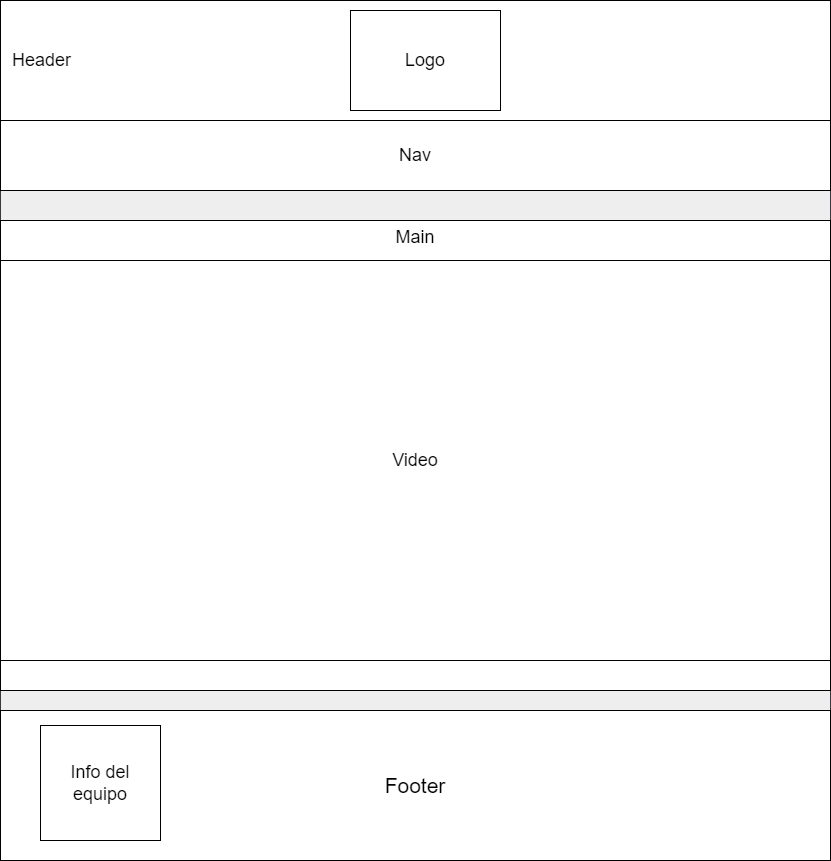

The diagram above was exported from draw.io. Its source (the exported page's mxGraphModel, read from the mxfile embedded in the PNG):
<mxGraphModel dx="2204" dy="1114" grid="1" gridSize="10" guides="1" tooltips="1" connect="1" arrows="1" fold="1" page="1" pageScale="1" pageWidth="1200" pageHeight="1600" math="0" shadow="0">
  <root>
    <mxCell id="0" />
    <mxCell id="1" parent="0" />
    <mxCell id="0sVNqnhBnX499X8YKFKQ-1" value="" style="rounded=0;whiteSpace=wrap;html=1;fillColor=#eeeeee;strokeColor=#36393d;" vertex="1" parent="1">
      <mxGeometry x="150" y="150" width="830" height="860" as="geometry" />
    </mxCell>
    <mxCell id="0sVNqnhBnX499X8YKFKQ-2" value="&lt;font style=&quot;font-size: 21px;&quot;&gt;Footer&lt;/font&gt;" style="rounded=0;whiteSpace=wrap;html=1;" vertex="1" parent="1">
      <mxGeometry x="150" y="860" width="830" height="150" as="geometry" />
    </mxCell>
    <mxCell id="0sVNqnhBnX499X8YKFKQ-6" value="Info del equipo" style="rounded=0;whiteSpace=wrap;html=1;fontSize=18;" vertex="1" parent="1">
      <mxGeometry x="190" y="875" width="120" height="115" as="geometry" />
    </mxCell>
    <mxCell id="0sVNqnhBnX499X8YKFKQ-8" value="&amp;nbsp; Header" style="rounded=0;whiteSpace=wrap;html=1;fontSize=18;verticalAlign=middle;align=left;" vertex="1" parent="1">
      <mxGeometry x="150" y="150" width="830" height="120" as="geometry" />
    </mxCell>
    <mxCell id="0sVNqnhBnX499X8YKFKQ-9" value="Logo" style="rounded=0;whiteSpace=wrap;html=1;fontSize=18;verticalAlign=middle;" vertex="1" parent="1">
      <mxGeometry x="500" y="160" width="150" height="100" as="geometry" />
    </mxCell>
    <mxCell id="0sVNqnhBnX499X8YKFKQ-10" value="Main" style="rounded=0;whiteSpace=wrap;html=1;fontSize=18;verticalAlign=top;" vertex="1" parent="1">
      <mxGeometry x="150" y="370" width="830" height="470" as="geometry" />
    </mxCell>
    <mxCell id="0sVNqnhBnX499X8YKFKQ-11" value="Video" style="rounded=0;whiteSpace=wrap;html=1;fontSize=18;" vertex="1" parent="1">
      <mxGeometry x="150" y="410" width="830" height="400" as="geometry" />
    </mxCell>
    <mxCell id="0sVNqnhBnX499X8YKFKQ-7" value="Nav" style="rounded=0;whiteSpace=wrap;html=1;fontSize=18;" vertex="1" parent="1">
      <mxGeometry x="150" y="270" width="830" height="70" as="geometry" />
    </mxCell>
  </root>
</mxGraphModel>